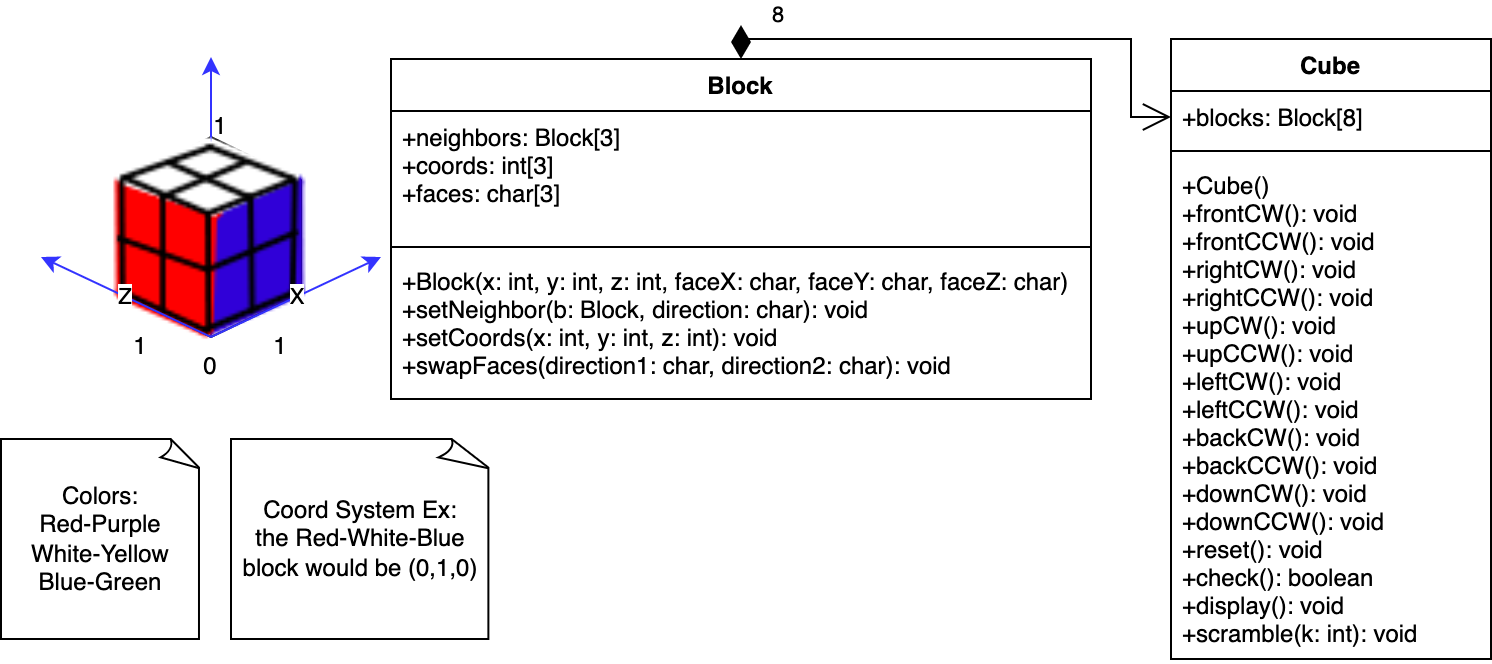

The diagram above was exported from draw.io. Its source (the exported page's mxGraphModel, read from the mxfile embedded in the PNG):
<mxGraphModel dx="1511" dy="768" grid="1" gridSize="10" guides="1" tooltips="1" connect="1" arrows="1" fold="1" page="1" pageScale="1" pageWidth="827" pageHeight="1169" math="0" shadow="0">
  <root>
    <mxCell id="WIyWlLk6GJQsqaUBKTNV-0" />
    <mxCell id="WIyWlLk6GJQsqaUBKTNV-1" parent="WIyWlLk6GJQsqaUBKTNV-0" />
    <mxCell id="qVIBMdjQ2n3khmY_Gh6B-13" value="" style="html=1;whiteSpace=wrap;shape=isoCube2;backgroundOutline=1;isoAngle=15;shadow=0;fillColor=none;" parent="WIyWlLk6GJQsqaUBKTNV-1" vertex="1">
      <mxGeometry x="85" y="69" width="90" height="100" as="geometry" />
    </mxCell>
    <mxCell id="qVIBMdjQ2n3khmY_Gh6B-21" value="Y" style="edgeStyle=none;rounded=0;orthogonalLoop=1;jettySize=auto;html=1;exitX=0.5;exitY=1;exitDx=0;exitDy=0;exitPerimeter=0;strokeColor=#3333FF;" parent="WIyWlLk6GJQsqaUBKTNV-1" source="qVIBMdjQ2n3khmY_Gh6B-13" edge="1">
      <mxGeometry relative="1" as="geometry">
        <mxPoint x="130" y="29" as="targetPoint" />
      </mxGeometry>
    </mxCell>
    <mxCell id="otCzowH1t55fuUuQwCD8-8" value="" style="shape=image;verticalLabelPosition=bottom;labelBackgroundColor=default;verticalAlign=top;aspect=fixed;imageAspect=0;image=data:image/png,(base64 omitted: 10024 chars);" vertex="1" parent="WIyWlLk6GJQsqaUBKTNV-1">
      <mxGeometry x="33.5" y="20" width="194" height="194" as="geometry" />
    </mxCell>
    <mxCell id="qVIBMdjQ2n3khmY_Gh6B-0" value="Cube" style="swimlane;fontStyle=1;align=center;verticalAlign=top;childLayout=stackLayout;horizontal=1;startSize=26;horizontalStack=0;resizeParent=1;resizeParentMax=0;resizeLast=0;collapsible=1;marginBottom=0;" parent="WIyWlLk6GJQsqaUBKTNV-1" vertex="1">
      <mxGeometry x="610" y="20" width="160" height="310" as="geometry" />
    </mxCell>
    <mxCell id="qVIBMdjQ2n3khmY_Gh6B-1" value="+blocks: Block[8]" style="text;strokeColor=none;fillColor=none;align=left;verticalAlign=top;spacingLeft=4;spacingRight=4;overflow=hidden;rotatable=0;points=[[0,0.5],[1,0.5]];portConstraint=eastwest;" parent="qVIBMdjQ2n3khmY_Gh6B-0" vertex="1">
      <mxGeometry y="26" width="160" height="26" as="geometry" />
    </mxCell>
    <mxCell id="qVIBMdjQ2n3khmY_Gh6B-2" value="" style="line;strokeWidth=1;fillColor=none;align=left;verticalAlign=middle;spacingTop=-1;spacingLeft=3;spacingRight=3;rotatable=0;labelPosition=right;points=[];portConstraint=eastwest;strokeColor=inherit;" parent="qVIBMdjQ2n3khmY_Gh6B-0" vertex="1">
      <mxGeometry y="52" width="160" height="8" as="geometry" />
    </mxCell>
    <mxCell id="qVIBMdjQ2n3khmY_Gh6B-3" value="+Cube()&#10;+frontCW(): void&#10;+frontCCW(): void&#10;+rightCW(): void&#10;+rightCCW(): void&#10;+upCW(): void&#10;+upCCW(): void&#10;+leftCW(): void&#10;+leftCCW(): void&#10;+backCW(): void&#10;+backCCW(): void&#10;+downCW(): void&#10;+downCCW(): void&#10;+reset(): void&#10;+check(): boolean&#10;+display(): void&#10;+scramble(k: int): void" style="text;strokeColor=none;fillColor=none;align=left;verticalAlign=top;spacingLeft=4;spacingRight=4;overflow=hidden;rotatable=0;points=[[0,0.5],[1,0.5]];portConstraint=eastwest;" parent="qVIBMdjQ2n3khmY_Gh6B-0" vertex="1">
      <mxGeometry y="60" width="160" height="250" as="geometry" />
    </mxCell>
    <mxCell id="qVIBMdjQ2n3khmY_Gh6B-22" value="Z" style="edgeStyle=none;rounded=0;orthogonalLoop=1;jettySize=auto;html=1;exitX=0.5;exitY=1;exitDx=0;exitDy=0;exitPerimeter=0;strokeColor=#3333FF;" parent="WIyWlLk6GJQsqaUBKTNV-1" source="qVIBMdjQ2n3khmY_Gh6B-13" edge="1">
      <mxGeometry relative="1" as="geometry">
        <mxPoint x="45" y="129" as="targetPoint" />
      </mxGeometry>
    </mxCell>
    <mxCell id="qVIBMdjQ2n3khmY_Gh6B-20" value="X" style="edgeStyle=none;rounded=0;orthogonalLoop=1;jettySize=auto;html=1;exitX=0.5;exitY=1;exitDx=0;exitDy=0;exitPerimeter=0;strokeColor=#3333FF;" parent="WIyWlLk6GJQsqaUBKTNV-1" source="qVIBMdjQ2n3khmY_Gh6B-13" edge="1">
      <mxGeometry relative="1" as="geometry">
        <mxPoint x="215" y="129" as="targetPoint" />
      </mxGeometry>
    </mxCell>
    <mxCell id="qVIBMdjQ2n3khmY_Gh6B-24" value="1" style="text;html=1;strokeColor=none;fillColor=none;align=center;verticalAlign=middle;whiteSpace=wrap;rounded=0;shadow=0;" parent="WIyWlLk6GJQsqaUBKTNV-1" vertex="1">
      <mxGeometry x="135" y="159" width="60" height="30" as="geometry" />
    </mxCell>
    <mxCell id="qVIBMdjQ2n3khmY_Gh6B-25" value="1" style="text;html=1;strokeColor=none;fillColor=none;align=center;verticalAlign=middle;whiteSpace=wrap;rounded=0;shadow=0;" parent="WIyWlLk6GJQsqaUBKTNV-1" vertex="1">
      <mxGeometry x="65" y="159" width="60" height="30" as="geometry" />
    </mxCell>
    <mxCell id="qVIBMdjQ2n3khmY_Gh6B-26" value="1" style="text;html=1;strokeColor=none;fillColor=none;align=center;verticalAlign=middle;whiteSpace=wrap;rounded=0;shadow=0;" parent="WIyWlLk6GJQsqaUBKTNV-1" vertex="1">
      <mxGeometry x="105" y="49" width="60" height="30" as="geometry" />
    </mxCell>
    <mxCell id="qVIBMdjQ2n3khmY_Gh6B-27" value="0" style="text;html=1;strokeColor=none;fillColor=none;align=center;verticalAlign=middle;whiteSpace=wrap;rounded=0;shadow=0;" parent="WIyWlLk6GJQsqaUBKTNV-1" vertex="1">
      <mxGeometry x="100" y="169" width="60" height="30" as="geometry" />
    </mxCell>
    <mxCell id="otCzowH1t55fuUuQwCD8-1" value="8" style="endArrow=open;html=1;endSize=12;startArrow=diamondThin;startSize=14;startFill=1;edgeStyle=orthogonalEdgeStyle;align=left;verticalAlign=bottom;rounded=0;entryX=0;entryY=0.5;entryDx=0;entryDy=0;exitX=0.5;exitY=0;exitDx=0;exitDy=0;" edge="1" parent="WIyWlLk6GJQsqaUBKTNV-1" source="otCzowH1t55fuUuQwCD8-9" target="qVIBMdjQ2n3khmY_Gh6B-1">
      <mxGeometry x="-0.8155" y="3" relative="1" as="geometry">
        <mxPoint x="650" y="100" as="sourcePoint" />
        <mxPoint x="490" y="400" as="targetPoint" />
        <mxPoint as="offset" />
      </mxGeometry>
    </mxCell>
    <mxCell id="otCzowH1t55fuUuQwCD8-5" value="Colors:&lt;br style=&quot;border-color: var(--border-color);&quot;&gt;&lt;span style=&quot;&quot;&gt;Red-&lt;/span&gt;&lt;span style=&quot;&quot;&gt;Purple&lt;/span&gt;&lt;br style=&quot;border-color: var(--border-color);&quot;&gt;&lt;span style=&quot;&quot;&gt;White-&lt;/span&gt;&lt;span style=&quot;&quot;&gt;Yellow&lt;/span&gt;&lt;br style=&quot;border-color: var(--border-color);&quot;&gt;&lt;span style=&quot;&quot;&gt;Blue-&lt;/span&gt;&lt;span style=&quot;&quot;&gt;Green&lt;/span&gt;" style="whiteSpace=wrap;html=1;shape=mxgraph.basic.document;fillColor=#FFFFFF;" vertex="1" parent="WIyWlLk6GJQsqaUBKTNV-1">
      <mxGeometry x="25" y="220" width="100" height="100" as="geometry" />
    </mxCell>
    <mxCell id="otCzowH1t55fuUuQwCD8-9" value="Block" style="swimlane;fontStyle=1;align=center;verticalAlign=top;childLayout=stackLayout;horizontal=1;startSize=26;horizontalStack=0;resizeParent=1;resizeParentMax=0;resizeLast=0;collapsible=1;marginBottom=0;" vertex="1" parent="WIyWlLk6GJQsqaUBKTNV-1">
      <mxGeometry x="220" y="30" width="350" height="170" as="geometry" />
    </mxCell>
    <mxCell id="otCzowH1t55fuUuQwCD8-10" value="+neighbors: Block[3]&#10;+coords: int[3]&#10;+faces: char[3]" style="text;strokeColor=none;fillColor=none;align=left;verticalAlign=top;spacingLeft=4;spacingRight=4;overflow=hidden;rotatable=0;points=[[0,0.5],[1,0.5]];portConstraint=eastwest;" vertex="1" parent="otCzowH1t55fuUuQwCD8-9">
      <mxGeometry y="26" width="350" height="64" as="geometry" />
    </mxCell>
    <mxCell id="otCzowH1t55fuUuQwCD8-11" value="" style="line;strokeWidth=1;fillColor=none;align=left;verticalAlign=middle;spacingTop=-1;spacingLeft=3;spacingRight=3;rotatable=0;labelPosition=right;points=[];portConstraint=eastwest;strokeColor=inherit;" vertex="1" parent="otCzowH1t55fuUuQwCD8-9">
      <mxGeometry y="90" width="350" height="8" as="geometry" />
    </mxCell>
    <mxCell id="otCzowH1t55fuUuQwCD8-12" value="+Block(x: int, y: int, z: int, faceX: char, faceY: char, faceZ: char)&#10;+setNeighbor(b: Block, direction: char): void&#10;+setCoords(x: int, y: int, z: int): void&#10;+swapFaces(direction1: char, direction2: char): void" style="text;strokeColor=none;fillColor=none;align=left;verticalAlign=top;spacingLeft=4;spacingRight=4;overflow=hidden;rotatable=0;points=[[0,0.5],[1,0.5]];portConstraint=eastwest;" vertex="1" parent="otCzowH1t55fuUuQwCD8-9">
      <mxGeometry y="98" width="350" height="72" as="geometry" />
    </mxCell>
    <mxCell id="otCzowH1t55fuUuQwCD8-13" value="Coord System Ex:&lt;br&gt;the Red-White-Blue block would be (0,1,0)" style="whiteSpace=wrap;html=1;shape=mxgraph.basic.document;fillColor=#FFFFFF;" vertex="1" parent="WIyWlLk6GJQsqaUBKTNV-1">
      <mxGeometry x="140" y="220" width="130" height="100" as="geometry" />
    </mxCell>
  </root>
</mxGraphModel>